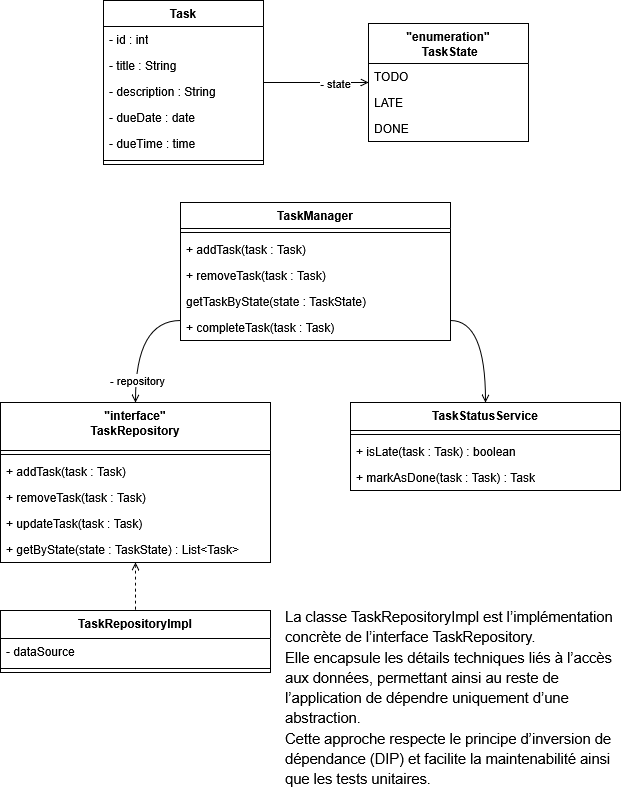

The diagram above was exported from draw.io. Its source (the exported page's mxGraphModel, read from the mxfile embedded in the PNG):
<mxGraphModel dx="1410" dy="848" grid="1" gridSize="10" guides="1" tooltips="1" connect="1" arrows="1" fold="1" page="1" pageScale="1" pageWidth="850" pageHeight="1100" math="0" shadow="0">
  <root>
    <mxCell id="0" />
    <mxCell id="1" parent="0" />
    <mxCell id="dJ_LBb-n6x6l8PCpjsmk-11" edge="1" parent="1" source="dJ_LBb-n6x6l8PCpjsmk-1" style="rounded=0;orthogonalLoop=1;jettySize=auto;html=1;endArrow=open;endFill=0;" target="dJ_LBb-n6x6l8PCpjsmk-5">
      <mxGeometry relative="1" as="geometry" />
    </mxCell>
    <mxCell id="dJ_LBb-n6x6l8PCpjsmk-12" connectable="0" parent="dJ_LBb-n6x6l8PCpjsmk-11" style="edgeLabel;html=1;align=center;verticalAlign=middle;resizable=0;points=[];" value="- state" vertex="1">
      <mxGeometry relative="1" x="0.3485" as="geometry">
        <mxPoint as="offset" />
      </mxGeometry>
    </mxCell>
    <mxCell id="dJ_LBb-n6x6l8PCpjsmk-1" parent="1" style="swimlane;fontStyle=1;align=center;verticalAlign=top;childLayout=stackLayout;horizontal=1;startSize=26;horizontalStack=0;resizeParent=1;resizeParentMax=0;resizeLast=0;collapsible=1;marginBottom=0;whiteSpace=wrap;html=1;" value="Task" vertex="1">
      <mxGeometry height="164" width="160" x="213" y="10" as="geometry" />
    </mxCell>
    <mxCell id="dJ_LBb-n6x6l8PCpjsmk-2" parent="dJ_LBb-n6x6l8PCpjsmk-1" style="text;strokeColor=none;fillColor=none;align=left;verticalAlign=top;spacingLeft=4;spacingRight=4;overflow=hidden;rotatable=0;points=[[0,0.5],[1,0.5]];portConstraint=eastwest;whiteSpace=wrap;html=1;" value="- id : int" vertex="1">
      <mxGeometry height="26" width="160" y="26" as="geometry" />
    </mxCell>
    <mxCell id="dJ_LBb-n6x6l8PCpjsmk-17" parent="dJ_LBb-n6x6l8PCpjsmk-1" style="text;strokeColor=none;fillColor=none;align=left;verticalAlign=top;spacingLeft=4;spacingRight=4;overflow=hidden;rotatable=0;points=[[0,0.5],[1,0.5]];portConstraint=eastwest;whiteSpace=wrap;html=1;" value="- title : String" vertex="1">
      <mxGeometry height="26" width="160" y="52" as="geometry" />
    </mxCell>
    <mxCell id="dJ_LBb-n6x6l8PCpjsmk-18" parent="dJ_LBb-n6x6l8PCpjsmk-1" style="text;strokeColor=none;fillColor=none;align=left;verticalAlign=top;spacingLeft=4;spacingRight=4;overflow=hidden;rotatable=0;points=[[0,0.5],[1,0.5]];portConstraint=eastwest;whiteSpace=wrap;html=1;" value="- description : String" vertex="1">
      <mxGeometry height="26" width="160" y="78" as="geometry" />
    </mxCell>
    <mxCell id="dJ_LBb-n6x6l8PCpjsmk-19" parent="dJ_LBb-n6x6l8PCpjsmk-1" style="text;strokeColor=none;fillColor=none;align=left;verticalAlign=top;spacingLeft=4;spacingRight=4;overflow=hidden;rotatable=0;points=[[0,0.5],[1,0.5]];portConstraint=eastwest;whiteSpace=wrap;html=1;" value="- dueDate : date" vertex="1">
      <mxGeometry height="26" width="160" y="104" as="geometry" />
    </mxCell>
    <mxCell id="dJ_LBb-n6x6l8PCpjsmk-20" parent="dJ_LBb-n6x6l8PCpjsmk-1" style="text;strokeColor=none;fillColor=none;align=left;verticalAlign=top;spacingLeft=4;spacingRight=4;overflow=hidden;rotatable=0;points=[[0,0.5],[1,0.5]];portConstraint=eastwest;whiteSpace=wrap;html=1;" value="- dueTime : time" vertex="1">
      <mxGeometry height="26" width="160" y="130" as="geometry" />
    </mxCell>
    <mxCell id="dJ_LBb-n6x6l8PCpjsmk-3" parent="dJ_LBb-n6x6l8PCpjsmk-1" style="line;strokeWidth=1;fillColor=none;align=left;verticalAlign=middle;spacingTop=-1;spacingLeft=3;spacingRight=3;rotatable=0;labelPosition=right;points=[];portConstraint=eastwest;strokeColor=inherit;" value="" vertex="1">
      <mxGeometry height="8" width="160" y="156" as="geometry" />
    </mxCell>
    <mxCell id="dJ_LBb-n6x6l8PCpjsmk-5" parent="1" style="swimlane;fontStyle=1;align=center;verticalAlign=top;childLayout=stackLayout;horizontal=1;startSize=40;horizontalStack=0;resizeParent=1;resizeParentMax=0;resizeLast=0;collapsible=1;marginBottom=0;whiteSpace=wrap;html=1;" value="&quot;enumeration&quot;&lt;div&gt;&amp;nbsp;TaskState&lt;/div&gt;" vertex="1">
      <mxGeometry height="118" width="160" x="478" y="33" as="geometry" />
    </mxCell>
    <mxCell id="dJ_LBb-n6x6l8PCpjsmk-6" parent="dJ_LBb-n6x6l8PCpjsmk-5" style="text;strokeColor=none;fillColor=none;align=left;verticalAlign=top;spacingLeft=4;spacingRight=4;overflow=hidden;rotatable=0;points=[[0,0.5],[1,0.5]];portConstraint=eastwest;whiteSpace=wrap;html=1;" value="TODO" vertex="1">
      <mxGeometry height="26" width="160" y="40" as="geometry" />
    </mxCell>
    <mxCell id="dJ_LBb-n6x6l8PCpjsmk-9" parent="dJ_LBb-n6x6l8PCpjsmk-5" style="text;strokeColor=none;fillColor=none;align=left;verticalAlign=top;spacingLeft=4;spacingRight=4;overflow=hidden;rotatable=0;points=[[0,0.5],[1,0.5]];portConstraint=eastwest;whiteSpace=wrap;html=1;" value="LATE" vertex="1">
      <mxGeometry height="26" width="160" y="66" as="geometry" />
    </mxCell>
    <mxCell id="dJ_LBb-n6x6l8PCpjsmk-10" parent="dJ_LBb-n6x6l8PCpjsmk-5" style="text;strokeColor=none;fillColor=none;align=left;verticalAlign=top;spacingLeft=4;spacingRight=4;overflow=hidden;rotatable=0;points=[[0,0.5],[1,0.5]];portConstraint=eastwest;whiteSpace=wrap;html=1;" value="DONE" vertex="1">
      <mxGeometry height="26" width="160" y="92" as="geometry" />
    </mxCell>
    <mxCell id="Xsv2R5paaoXEULKCfNzJ-8" edge="1" parent="1" source="dJ_LBb-n6x6l8PCpjsmk-23" style="edgeStyle=orthogonalEdgeStyle;curved=1;rounded=0;orthogonalLoop=1;jettySize=auto;html=1;endArrow=open;endFill=0;" target="Xsv2R5paaoXEULKCfNzJ-1">
      <mxGeometry relative="1" as="geometry">
        <Array as="points">
          <mxPoint x="245" y="330" />
        </Array>
      </mxGeometry>
    </mxCell>
    <mxCell id="Xsv2R5paaoXEULKCfNzJ-20" connectable="0" parent="Xsv2R5paaoXEULKCfNzJ-8" style="edgeLabel;html=1;align=center;verticalAlign=middle;resizable=0;points=[];" value="- repository" vertex="1">
      <mxGeometry relative="1" x="0.6329" y="1" as="geometry">
        <mxPoint as="offset" />
      </mxGeometry>
    </mxCell>
    <mxCell id="Xsv2R5paaoXEULKCfNzJ-15" edge="1" parent="1" source="dJ_LBb-n6x6l8PCpjsmk-23" style="edgeStyle=orthogonalEdgeStyle;curved=1;rounded=0;orthogonalLoop=1;jettySize=auto;html=1;endArrow=open;endFill=0;" target="Xsv2R5paaoXEULKCfNzJ-9">
      <mxGeometry relative="1" as="geometry">
        <Array as="points">
          <mxPoint x="595" y="330" />
        </Array>
      </mxGeometry>
    </mxCell>
    <mxCell id="dJ_LBb-n6x6l8PCpjsmk-23" parent="1" style="swimlane;fontStyle=1;align=center;verticalAlign=top;childLayout=stackLayout;horizontal=1;startSize=26;horizontalStack=0;resizeParent=1;resizeParentMax=0;resizeLast=0;collapsible=1;marginBottom=0;whiteSpace=wrap;html=1;fillColor=default;fillStyle=auto;strokeColor=default;" value="TaskManager" vertex="1">
      <mxGeometry height="138" width="270" x="290" y="212" as="geometry">
        <mxRectangle height="30" width="110" x="290" y="212" as="alternateBounds" />
      </mxGeometry>
    </mxCell>
    <mxCell id="dJ_LBb-n6x6l8PCpjsmk-29" parent="dJ_LBb-n6x6l8PCpjsmk-23" style="line;strokeWidth=1;fillColor=none;align=left;verticalAlign=middle;spacingTop=-1;spacingLeft=3;spacingRight=3;rotatable=0;labelPosition=right;points=[];portConstraint=eastwest;strokeColor=inherit;" value="" vertex="1">
      <mxGeometry height="8" width="270" y="26" as="geometry" />
    </mxCell>
    <mxCell id="dJ_LBb-n6x6l8PCpjsmk-30" parent="dJ_LBb-n6x6l8PCpjsmk-23" style="text;strokeColor=none;fillColor=none;align=left;verticalAlign=top;spacingLeft=4;spacingRight=4;overflow=hidden;rotatable=0;points=[[0,0.5],[1,0.5]];portConstraint=eastwest;whiteSpace=wrap;html=1;" value="+ addTask(task : Task)" vertex="1">
      <mxGeometry height="26" width="270" y="34" as="geometry" />
    </mxCell>
    <mxCell id="dJ_LBb-n6x6l8PCpjsmk-27" parent="dJ_LBb-n6x6l8PCpjsmk-23" style="text;strokeColor=none;fillColor=none;align=left;verticalAlign=top;spacingLeft=4;spacingRight=4;overflow=hidden;rotatable=0;points=[[0,0.5],[1,0.5]];portConstraint=eastwest;whiteSpace=wrap;html=1;" value="+ removeTask(task : Task)" vertex="1">
      <mxGeometry height="26" width="270" y="60" as="geometry" />
    </mxCell>
    <mxCell id="dJ_LBb-n6x6l8PCpjsmk-31" parent="dJ_LBb-n6x6l8PCpjsmk-23" style="text;strokeColor=none;fillColor=none;align=left;verticalAlign=top;spacingLeft=4;spacingRight=4;overflow=hidden;rotatable=0;points=[[0,0.5],[1,0.5]];portConstraint=eastwest;whiteSpace=wrap;html=1;" value="getTaskByState(state : TaskState)" vertex="1">
      <mxGeometry height="26" width="270" y="86" as="geometry" />
    </mxCell>
    <mxCell id="dJ_LBb-n6x6l8PCpjsmk-32" parent="dJ_LBb-n6x6l8PCpjsmk-23" style="text;strokeColor=none;fillColor=none;align=left;verticalAlign=top;spacingLeft=4;spacingRight=4;overflow=hidden;rotatable=0;points=[[0,0.5],[1,0.5]];portConstraint=eastwest;whiteSpace=wrap;html=1;" value="+ completeTask(task : Task)" vertex="1">
      <mxGeometry height="26" width="270" y="112" as="geometry" />
    </mxCell>
    <mxCell id="Xsv2R5paaoXEULKCfNzJ-21" edge="1" parent="1" source="Xsv2R5paaoXEULKCfNzJ-1" style="edgeStyle=orthogonalEdgeStyle;curved=1;rounded=0;orthogonalLoop=1;jettySize=auto;html=1;endArrow=none;endFill=0;dashed=1;startArrow=open;startFill=0;" target="Xsv2R5paaoXEULKCfNzJ-16">
      <mxGeometry relative="1" as="geometry" />
    </mxCell>
    <mxCell id="Xsv2R5paaoXEULKCfNzJ-1" parent="1" style="swimlane;fontStyle=1;align=center;verticalAlign=top;childLayout=stackLayout;horizontal=1;startSize=48;horizontalStack=0;resizeParent=1;resizeParentMax=0;resizeLast=0;collapsible=1;marginBottom=0;whiteSpace=wrap;html=1;fillColor=default;fillStyle=auto;strokeColor=default;" value="&lt;div&gt;&quot;interface&quot;&lt;/div&gt;&lt;div&gt;TaskRepository&lt;/div&gt;" vertex="1">
      <mxGeometry height="160" width="270" x="110" y="412" as="geometry">
        <mxRectangle height="30" width="140" x="110" y="412" as="alternateBounds" />
      </mxGeometry>
    </mxCell>
    <mxCell id="Xsv2R5paaoXEULKCfNzJ-3" parent="Xsv2R5paaoXEULKCfNzJ-1" style="line;strokeWidth=1;fillColor=none;align=left;verticalAlign=middle;spacingTop=-1;spacingLeft=3;spacingRight=3;rotatable=0;labelPosition=right;points=[];portConstraint=eastwest;strokeColor=inherit;" value="" vertex="1">
      <mxGeometry height="8" width="270" y="48" as="geometry" />
    </mxCell>
    <mxCell id="Xsv2R5paaoXEULKCfNzJ-4" parent="Xsv2R5paaoXEULKCfNzJ-1" style="text;strokeColor=none;fillColor=none;align=left;verticalAlign=top;spacingLeft=4;spacingRight=4;overflow=hidden;rotatable=0;points=[[0,0.5],[1,0.5]];portConstraint=eastwest;whiteSpace=wrap;html=1;" value="+ addTask(task : Task)" vertex="1">
      <mxGeometry height="26" width="270" y="56" as="geometry" />
    </mxCell>
    <mxCell id="Xsv2R5paaoXEULKCfNzJ-5" parent="Xsv2R5paaoXEULKCfNzJ-1" style="text;strokeColor=none;fillColor=none;align=left;verticalAlign=top;spacingLeft=4;spacingRight=4;overflow=hidden;rotatable=0;points=[[0,0.5],[1,0.5]];portConstraint=eastwest;whiteSpace=wrap;html=1;" value="+ removeTask(task : Task)" vertex="1">
      <mxGeometry height="26" width="270" y="82" as="geometry" />
    </mxCell>
    <mxCell id="Xsv2R5paaoXEULKCfNzJ-7" parent="Xsv2R5paaoXEULKCfNzJ-1" style="text;strokeColor=none;fillColor=none;align=left;verticalAlign=top;spacingLeft=4;spacingRight=4;overflow=hidden;rotatable=0;points=[[0,0.5],[1,0.5]];portConstraint=eastwest;whiteSpace=wrap;html=1;" value="+ updateTask(task : Task)" vertex="1">
      <mxGeometry height="26" width="270" y="108" as="geometry" />
    </mxCell>
    <mxCell id="Xsv2R5paaoXEULKCfNzJ-6" parent="Xsv2R5paaoXEULKCfNzJ-1" style="text;strokeColor=none;fillColor=none;align=left;verticalAlign=top;spacingLeft=4;spacingRight=4;overflow=hidden;rotatable=0;points=[[0,0.5],[1,0.5]];portConstraint=eastwest;whiteSpace=wrap;html=1;" value="+ getByState(state : TaskState) : List&amp;lt;Task&amp;gt;" vertex="1">
      <mxGeometry height="26" width="270" y="134" as="geometry" />
    </mxCell>
    <mxCell id="Xsv2R5paaoXEULKCfNzJ-9" parent="1" style="swimlane;fontStyle=1;align=center;verticalAlign=top;childLayout=stackLayout;horizontal=1;startSize=28;horizontalStack=0;resizeParent=1;resizeParentMax=0;resizeLast=0;collapsible=1;marginBottom=0;whiteSpace=wrap;html=1;fillColor=default;fillStyle=auto;strokeColor=default;" value="&lt;div&gt;TaskStatusService&lt;/div&gt;" vertex="1">
      <mxGeometry height="88" width="270" x="460" y="412" as="geometry">
        <mxRectangle height="30" width="140" x="110" y="412" as="alternateBounds" />
      </mxGeometry>
    </mxCell>
    <mxCell id="Xsv2R5paaoXEULKCfNzJ-10" parent="Xsv2R5paaoXEULKCfNzJ-9" style="line;strokeWidth=1;fillColor=none;align=left;verticalAlign=middle;spacingTop=-1;spacingLeft=3;spacingRight=3;rotatable=0;labelPosition=right;points=[];portConstraint=eastwest;strokeColor=inherit;" value="" vertex="1">
      <mxGeometry height="8" width="270" y="28" as="geometry" />
    </mxCell>
    <mxCell id="Xsv2R5paaoXEULKCfNzJ-11" parent="Xsv2R5paaoXEULKCfNzJ-9" style="text;strokeColor=none;fillColor=none;align=left;verticalAlign=top;spacingLeft=4;spacingRight=4;overflow=hidden;rotatable=0;points=[[0,0.5],[1,0.5]];portConstraint=eastwest;whiteSpace=wrap;html=1;" value="+ isLate(task : Task) : boolean" vertex="1">
      <mxGeometry height="26" width="270" y="36" as="geometry" />
    </mxCell>
    <mxCell id="Xsv2R5paaoXEULKCfNzJ-12" parent="Xsv2R5paaoXEULKCfNzJ-9" style="text;strokeColor=none;fillColor=none;align=left;verticalAlign=top;spacingLeft=4;spacingRight=4;overflow=hidden;rotatable=0;points=[[0,0.5],[1,0.5]];portConstraint=eastwest;whiteSpace=wrap;html=1;" value="+ markAsDone(task : Task) : Task" vertex="1">
      <mxGeometry height="26" width="270" y="62" as="geometry" />
    </mxCell>
    <mxCell id="Xsv2R5paaoXEULKCfNzJ-16" parent="1" style="swimlane;fontStyle=1;align=center;verticalAlign=top;childLayout=stackLayout;horizontal=1;startSize=28;horizontalStack=0;resizeParent=1;resizeParentMax=0;resizeLast=0;collapsible=1;marginBottom=0;whiteSpace=wrap;html=1;fillColor=default;fillStyle=auto;strokeColor=default;" value="TaskRepositoryImpl" vertex="1">
      <mxGeometry height="62" width="270" x="110" y="620" as="geometry">
        <mxRectangle height="30" width="140" x="110" y="412" as="alternateBounds" />
      </mxGeometry>
    </mxCell>
    <mxCell id="Xsv2R5paaoXEULKCfNzJ-18" parent="Xsv2R5paaoXEULKCfNzJ-16" style="text;strokeColor=none;fillColor=none;align=left;verticalAlign=top;spacingLeft=4;spacingRight=4;overflow=hidden;rotatable=0;points=[[0,0.5],[1,0.5]];portConstraint=eastwest;whiteSpace=wrap;html=1;" value="- dataSource" vertex="1">
      <mxGeometry height="26" width="270" y="28" as="geometry" />
    </mxCell>
    <mxCell id="Xsv2R5paaoXEULKCfNzJ-17" parent="Xsv2R5paaoXEULKCfNzJ-16" style="line;strokeWidth=1;fillColor=none;align=left;verticalAlign=middle;spacingTop=-1;spacingLeft=3;spacingRight=3;rotatable=0;labelPosition=right;points=[];portConstraint=eastwest;strokeColor=inherit;" value="" vertex="1">
      <mxGeometry height="8" width="270" y="54" as="geometry" />
    </mxCell>
    <mxCell id="1AF8h2s_OO8NHbI9-XBt-1" parent="1" style="text;html=1;whiteSpace=wrap;strokeColor=none;fillColor=none;align=left;verticalAlign=top;rounded=0;" value="&lt;p dir=&quot;ltr&quot; style=&quot;line-height:1.38;margin-top:0pt;margin-bottom:0pt;&quot; id=&quot;docs-internal-guid-834d15ac-7fff-aa7d-ff24-a55aa2a1b2ea&quot;&gt;&lt;span style=&quot;font-size: 11pt; font-family: Arial, sans-serif; color: rgb(0, 0, 0); background-color: transparent; font-weight: 400; font-style: normal; font-variant: normal; text-decoration: none; vertical-align: baseline; white-space: pre-wrap;&quot;&gt;La classe TaskRepositoryImpl est l’implémentation concrète de l’interface TaskRepository.&amp;nbsp;&lt;/span&gt;&lt;/p&gt;&lt;p dir=&quot;ltr&quot; style=&quot;line-height:1.38;margin-top:0pt;margin-bottom:0pt;&quot;&gt;&lt;span style=&quot;font-size: 11pt; font-family: Arial, sans-serif; color: rgb(0, 0, 0); background-color: transparent; font-weight: 400; font-style: normal; font-variant: normal; text-decoration: none; vertical-align: baseline; white-space: pre-wrap;&quot;&gt;Elle encapsule les détails techniques liés à l’accès aux données, permettant ainsi au reste de l’application de dépendre uniquement d’une abstraction.&lt;/span&gt;&lt;/p&gt;&lt;p dir=&quot;ltr&quot; style=&quot;line-height:1.38;margin-top:0pt;margin-bottom:0pt;&quot;&gt;&lt;span style=&quot;font-size: 11pt; font-family: Arial, sans-serif; color: rgb(0, 0, 0); background-color: transparent; font-weight: 400; font-style: normal; font-variant: normal; text-decoration: none; vertical-align: baseline; white-space: pre-wrap;&quot;&gt;Cette approche respecte le principe d’inversion de dépendance (DIP) et facilite la maintenabilité ainsi que les tests unitaires.&lt;/span&gt;&lt;/p&gt;" vertex="1">
      <mxGeometry height="180" width="330" x="393" y="610" as="geometry" />
    </mxCell>
  </root>
</mxGraphModel>